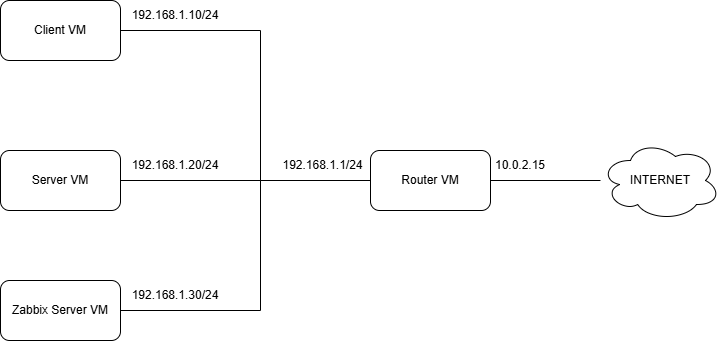

The diagram above was exported from draw.io. Its source (the exported page's mxGraphModel, read from the mxfile embedded in the PNG):
<mxGraphModel dx="872" dy="517" grid="1" gridSize="10" guides="1" tooltips="1" connect="1" arrows="1" fold="1" page="1" pageScale="1" pageWidth="850" pageHeight="1100" background="#ffffff" math="0" shadow="0">
  <root>
    <mxCell id="0" />
    <mxCell id="1" parent="0" />
    <mxCell id="aZYIrP64yguc06DBHobZ-1" parent="1" style="rounded=1;whiteSpace=wrap;html=1;" value="Client VM" vertex="1">
      <mxGeometry height="60" width="120" x="80" y="90" as="geometry" />
    </mxCell>
    <mxCell id="CEyF9yTb9nGO8vAXavBO-1" parent="1" style="rounded=1;whiteSpace=wrap;html=1;" value="Server VM" vertex="1">
      <mxGeometry height="60" width="120" x="80" y="240" as="geometry" />
    </mxCell>
    <mxCell id="CEyF9yTb9nGO8vAXavBO-2" parent="1" style="text;html=1;whiteSpace=wrap;strokeColor=none;fillColor=none;align=center;verticalAlign=middle;rounded=0;" value="192.168.1.10/24" vertex="1">
      <mxGeometry height="30" width="150" x="180" y="90" as="geometry" />
    </mxCell>
    <mxCell id="CEyF9yTb9nGO8vAXavBO-3" parent="1" style="text;html=1;whiteSpace=wrap;strokeColor=none;fillColor=none;align=center;verticalAlign=middle;rounded=0;" value="192.168.1.20/24" vertex="1">
      <mxGeometry height="30" width="110" x="200" y="240" as="geometry" />
    </mxCell>
    <mxCell id="CEyF9yTb9nGO8vAXavBO-4" edge="1" parent="1" source="aZYIrP64yguc06DBHobZ-1" style="endArrow=none;html=1;rounded=0;exitX=1;exitY=0.5;exitDx=0;exitDy=0;" value="">
      <mxGeometry height="50" relative="1" width="50" as="geometry">
        <Array as="points">
          <mxPoint x="340" y="120" />
          <mxPoint x="340" y="270" />
        </Array>
        <mxPoint x="400" y="300" as="sourcePoint" />
        <mxPoint x="420" y="270" as="targetPoint" />
      </mxGeometry>
    </mxCell>
    <mxCell id="CEyF9yTb9nGO8vAXavBO-5" edge="1" parent="1" source="CEyF9yTb9nGO8vAXavBO-1" style="endArrow=none;html=1;rounded=0;exitX=1;exitY=0.5;exitDx=0;exitDy=0;entryX=0;entryY=0.5;entryDx=0;entryDy=0;" target="CEyF9yTb9nGO8vAXavBO-6" value="">
      <mxGeometry height="50" relative="1" width="50" as="geometry">
        <Array as="points">
          <mxPoint x="340" y="270" />
        </Array>
        <mxPoint x="400" y="300" as="sourcePoint" />
        <mxPoint x="420" y="270" as="targetPoint" />
      </mxGeometry>
    </mxCell>
    <mxCell id="CEyF9yTb9nGO8vAXavBO-6" parent="1" style="rounded=1;whiteSpace=wrap;html=1;" value="Router VM" vertex="1">
      <mxGeometry height="60" width="120" x="450" y="240" as="geometry" />
    </mxCell>
    <mxCell id="CEyF9yTb9nGO8vAXavBO-7" parent="1" style="text;html=1;whiteSpace=wrap;strokeColor=none;fillColor=none;align=center;verticalAlign=middle;rounded=0;" value="192.168.1.1/24" vertex="1">
      <mxGeometry height="30" width="75" x="365" y="240" as="geometry" />
    </mxCell>
    <mxCell id="CEyF9yTb9nGO8vAXavBO-8" parent="1" style="text;html=1;whiteSpace=wrap;strokeColor=none;fillColor=none;align=center;verticalAlign=middle;rounded=0;" value="10.0.2.15" vertex="1">
      <mxGeometry height="30" width="60" x="570" y="240" as="geometry" />
    </mxCell>
    <mxCell id="CEyF9yTb9nGO8vAXavBO-9" edge="1" parent="1" source="CEyF9yTb9nGO8vAXavBO-6" style="endArrow=none;html=1;rounded=0;exitX=1;exitY=0.5;exitDx=0;exitDy=0;" target="CEyF9yTb9nGO8vAXavBO-10" value="">
      <mxGeometry height="50" relative="1" width="50" as="geometry">
        <mxPoint x="400" y="300" as="sourcePoint" />
        <mxPoint x="650" y="270" as="targetPoint" />
      </mxGeometry>
    </mxCell>
    <mxCell id="CEyF9yTb9nGO8vAXavBO-10" parent="1" style="ellipse;shape=cloud;whiteSpace=wrap;html=1;" value="INTERNET" vertex="1">
      <mxGeometry height="80" width="120" x="680" y="230" as="geometry" />
    </mxCell>
    <mxCell id="CEyF9yTb9nGO8vAXavBO-12" parent="1" style="rounded=1;whiteSpace=wrap;html=1;" value="Zabbix Server VM" vertex="1">
      <mxGeometry height="60" width="120" x="80" y="370" as="geometry" />
    </mxCell>
    <mxCell id="CEyF9yTb9nGO8vAXavBO-13" parent="1" style="text;html=1;whiteSpace=wrap;strokeColor=none;fillColor=none;align=center;verticalAlign=middle;rounded=0;" value="192.168.1.30/24" vertex="1">
      <mxGeometry height="30" width="110" x="200" y="370" as="geometry" />
    </mxCell>
    <mxCell id="CEyF9yTb9nGO8vAXavBO-14" edge="1" parent="1" style="endArrow=none;html=1;rounded=0;entryX=1;entryY=0.5;entryDx=0;entryDy=0;" target="CEyF9yTb9nGO8vAXavBO-12" value="">
      <mxGeometry height="50" relative="1" width="50" as="geometry">
        <Array as="points">
          <mxPoint x="340" y="400" />
        </Array>
        <mxPoint x="340" y="270" as="sourcePoint" />
        <mxPoint x="450" y="250" as="targetPoint" />
      </mxGeometry>
    </mxCell>
  </root>
</mxGraphModel>